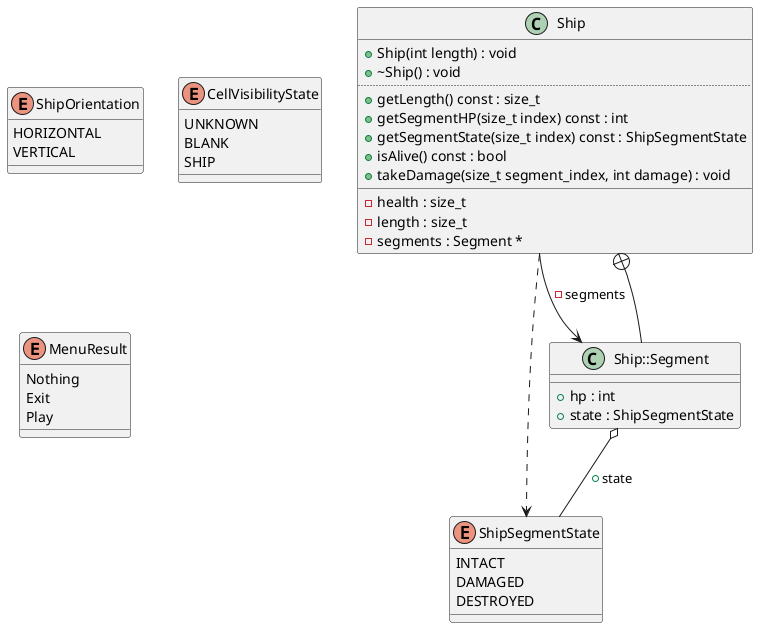

The diagram above was rendered by PlantUML. Its source (embedded in the PNG):
@startuml
enum "ShipSegmentState" as C_0014256742677139282670
enum C_0014256742677139282670 {
INTACT
DAMAGED
DESTROYED
}
enum "ShipOrientation" as C_0002579181642537833876
enum C_0002579181642537833876 {
HORIZONTAL
VERTICAL
}
enum "CellVisibilityState" as C_0003333043679234439357
enum C_0003333043679234439357 {
UNKNOWN
BLANK
SHIP
}
enum "MenuResult" as C_0000336692914646176741
enum C_0000336692914646176741 {
Nothing
Exit
Play
}
class "Ship" as C_0014529657433315016423
class C_0014529657433315016423 {
+Ship(int length) : void
+~Ship() : void
..
+getLength() const : size_t
+getSegmentHP(size_t index) const : int
+getSegmentState(size_t index) const : ShipSegmentState
+isAlive() const : bool
+takeDamage(size_t segment_index, int damage) : void
__
-health : size_t
-length : size_t
-segments : Segment *
}
class "Ship::Segment" as C_0000674658759292391449
class C_0000674658759292391449 {
__
+hp : int
+state : ShipSegmentState
}
C_0014529657433315016423 ..> C_0014256742677139282670
C_0014529657433315016423 --> C_0000674658759292391449 : -segments
C_0000674658759292391449 --+ C_0014529657433315016423
C_0000674658759292391449 o-- C_0014256742677139282670 : +state

'Generated with clang-uml, version 0.5.5
'LLVM version clang version 18.1.8
@enduml